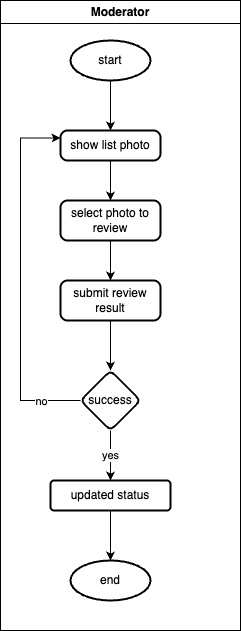

The diagram above was exported from draw.io. Its source (the exported page's mxGraphModel, read from the mxfile embedded in the PNG):
<mxGraphModel dx="1188" dy="829" grid="1" gridSize="10" guides="1" tooltips="1" connect="1" arrows="1" fold="1" page="1" pageScale="1" pageWidth="850" pageHeight="1100" math="0" shadow="0">
  <root>
    <mxCell id="0" />
    <mxCell id="1" parent="0" />
    <mxCell id="2" value="Moderator" style="swimlane;whiteSpace=wrap;html=1;" vertex="1" parent="1">
      <mxGeometry x="400" y="40" width="240" height="630" as="geometry" />
    </mxCell>
    <mxCell id="3" value="" style="edgeStyle=orthogonalEdgeStyle;rounded=0;orthogonalLoop=1;jettySize=auto;html=1;entryX=0.5;entryY=0;entryDx=0;entryDy=0;" edge="1" parent="2" source="4" target="6">
      <mxGeometry relative="1" as="geometry">
        <mxPoint x="110" y="120" as="targetPoint" />
      </mxGeometry>
    </mxCell>
    <mxCell id="4" value="start" style="strokeWidth=2;html=1;shape=mxgraph.flowchart.start_1;whiteSpace=wrap;" vertex="1" parent="2">
      <mxGeometry x="70" y="40" width="80" height="40" as="geometry" />
    </mxCell>
    <mxCell id="5" value="" style="edgeStyle=orthogonalEdgeStyle;rounded=0;orthogonalLoop=1;jettySize=auto;html=1;" edge="1" parent="2" source="6" target="8">
      <mxGeometry relative="1" as="geometry" />
    </mxCell>
    <mxCell id="6" value="show list photo" style="rounded=1;whiteSpace=wrap;html=1;absoluteArcSize=1;arcSize=14;strokeWidth=2;" vertex="1" parent="2">
      <mxGeometry x="60" y="130" width="100" height="30" as="geometry" />
    </mxCell>
    <mxCell id="7" value="" style="edgeStyle=orthogonalEdgeStyle;rounded=0;orthogonalLoop=1;jettySize=auto;html=1;" edge="1" parent="2" source="8" target="17">
      <mxGeometry relative="1" as="geometry" />
    </mxCell>
    <mxCell id="8" value="select photo to review" style="rounded=1;whiteSpace=wrap;html=1;absoluteArcSize=1;arcSize=14;strokeWidth=2;" vertex="1" parent="2">
      <mxGeometry x="60" y="200" width="100" height="40" as="geometry" />
    </mxCell>
    <mxCell id="9" value="yes" style="edgeStyle=orthogonalEdgeStyle;rounded=0;orthogonalLoop=1;jettySize=auto;html=1;" edge="1" parent="2" source="12" target="13">
      <mxGeometry relative="1" as="geometry" />
    </mxCell>
    <mxCell id="10" style="edgeStyle=orthogonalEdgeStyle;rounded=0;orthogonalLoop=1;jettySize=auto;html=1;entryX=0;entryY=0.25;entryDx=0;entryDy=0;" edge="1" parent="2" source="12" target="6">
      <mxGeometry relative="1" as="geometry">
        <Array as="points">
          <mxPoint x="20" y="400" />
          <mxPoint x="20" y="138" />
        </Array>
      </mxGeometry>
    </mxCell>
    <mxCell id="11" value="no" style="edgeLabel;html=1;align=center;verticalAlign=middle;resizable=0;points=[];" vertex="1" connectable="0" parent="10">
      <mxGeometry x="-0.7793" y="1" relative="1" as="geometry">
        <mxPoint y="-1" as="offset" />
      </mxGeometry>
    </mxCell>
    <mxCell id="12" value="success" style="rhombus;whiteSpace=wrap;html=1;strokeWidth=2;rounded=1;arcSize=12;spacingLeft=0;spacing=0;" vertex="1" parent="2">
      <mxGeometry x="80" y="370" width="60" height="60" as="geometry" />
    </mxCell>
    <mxCell id="13" value="updated status" style="whiteSpace=wrap;html=1;strokeWidth=2;rounded=1;arcSize=12;spacingLeft=0;spacing=0;" vertex="1" parent="2">
      <mxGeometry x="50" y="480" width="120" height="30" as="geometry" />
    </mxCell>
    <mxCell id="14" value="end" style="strokeWidth=2;html=1;shape=mxgraph.flowchart.start_1;whiteSpace=wrap;" vertex="1" parent="2">
      <mxGeometry x="70" y="560" width="80" height="40" as="geometry" />
    </mxCell>
    <mxCell id="15" style="edgeStyle=orthogonalEdgeStyle;rounded=0;orthogonalLoop=1;jettySize=auto;html=1;exitX=0.5;exitY=1;exitDx=0;exitDy=0;entryX=0.5;entryY=0;entryDx=0;entryDy=0;entryPerimeter=0;" edge="1" parent="2" source="13" target="14">
      <mxGeometry relative="1" as="geometry" />
    </mxCell>
    <mxCell id="16" style="edgeStyle=orthogonalEdgeStyle;rounded=0;orthogonalLoop=1;jettySize=auto;html=1;" edge="1" parent="2" source="17" target="12">
      <mxGeometry relative="1" as="geometry" />
    </mxCell>
    <mxCell id="17" value="submit review result" style="rounded=1;whiteSpace=wrap;html=1;absoluteArcSize=1;arcSize=14;strokeWidth=2;" vertex="1" parent="2">
      <mxGeometry x="60" y="280" width="100" height="40" as="geometry" />
    </mxCell>
  </root>
</mxGraphModel>